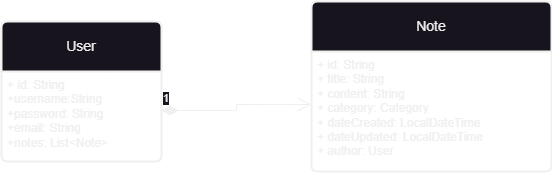

The diagram above was exported from draw.io. Its source (the exported page's mxGraphModel, read from the mxfile embedded in the PNG):
<mxGraphModel dx="1104" dy="506" grid="1" gridSize="10" guides="1" tooltips="1" connect="1" arrows="1" fold="1" page="1" pageScale="1" pageWidth="850" pageHeight="1100" math="0" shadow="0" extFonts="Permanent Marker^https://fonts.googleapis.com/css?family=Permanent+Marker">
  <root>
    <mxCell id="0" />
    <mxCell id="1" parent="0" />
    <mxCell id="sqqT6p0RnH21dIZH9-_3-1" value="Note" style="swimlane;childLayout=stackLayout;horizontal=1;startSize=50;horizontalStack=0;rounded=1;fontSize=14;fontStyle=0;strokeWidth=2;resizeParent=0;resizeLast=1;shadow=0;dashed=0;align=center;arcSize=4;whiteSpace=wrap;html=1;" parent="1" vertex="1">
      <mxGeometry x="390" y="140" width="240" height="170" as="geometry" />
    </mxCell>
    <mxCell id="sqqT6p0RnH21dIZH9-_3-2" value="+ id: String&lt;div&gt;+ title: String&lt;/div&gt;&lt;div&gt;+ content: String&lt;/div&gt;&lt;div&gt;+ category: Category&lt;/div&gt;&lt;div&gt;+ dateCreated: LocalDateTime&lt;/div&gt;&lt;div&gt;+ dateUpdated: LocalDateTime&lt;/div&gt;&lt;div&gt;+ author: User&lt;br&gt;&lt;br&gt;&lt;/div&gt;" style="align=left;strokeColor=none;fillColor=none;spacingLeft=4;fontSize=12;verticalAlign=top;resizable=0;rotatable=0;part=1;html=1;" parent="sqqT6p0RnH21dIZH9-_3-1" vertex="1">
      <mxGeometry y="50" width="240" height="120" as="geometry" />
    </mxCell>
    <mxCell id="sqqT6p0RnH21dIZH9-_3-5" value="User" style="swimlane;childLayout=stackLayout;horizontal=1;startSize=50;horizontalStack=0;rounded=1;fontSize=14;fontStyle=0;strokeWidth=2;resizeParent=0;resizeLast=1;shadow=0;dashed=0;align=center;arcSize=4;whiteSpace=wrap;html=1;" parent="1" vertex="1">
      <mxGeometry x="80" y="160" width="160" height="140" as="geometry" />
    </mxCell>
    <mxCell id="sqqT6p0RnH21dIZH9-_3-6" value="+ id: String&lt;div&gt;+username:String&lt;/div&gt;&lt;div&gt;+password: String&lt;/div&gt;&lt;div&gt;+email: String&lt;/div&gt;&lt;div&gt;+notes: List&amp;lt;Note&amp;gt;&lt;/div&gt;" style="align=left;strokeColor=none;fillColor=none;spacingLeft=4;fontSize=12;verticalAlign=top;resizable=0;rotatable=0;part=1;html=1;" parent="sqqT6p0RnH21dIZH9-_3-5" vertex="1">
      <mxGeometry y="50" width="160" height="90" as="geometry" />
    </mxCell>
    <mxCell id="KHpjKOrdg_Ks-W4Z0LfF-1" value="1" style="endArrow=open;html=1;endSize=12;startArrow=diamondThin;startSize=14;startFill=1;edgeStyle=orthogonalEdgeStyle;align=left;verticalAlign=bottom;rounded=0;exitX=1;exitY=0.433;exitDx=0;exitDy=0;exitPerimeter=0;entryX=0;entryY=0.442;entryDx=0;entryDy=0;entryPerimeter=0;" edge="1" parent="1" source="sqqT6p0RnH21dIZH9-_3-6" target="sqqT6p0RnH21dIZH9-_3-2">
      <mxGeometry x="-1" y="3" relative="1" as="geometry">
        <mxPoint x="298" y="260" as="sourcePoint" />
        <mxPoint x="458" y="260" as="targetPoint" />
      </mxGeometry>
    </mxCell>
  </root>
</mxGraphModel>